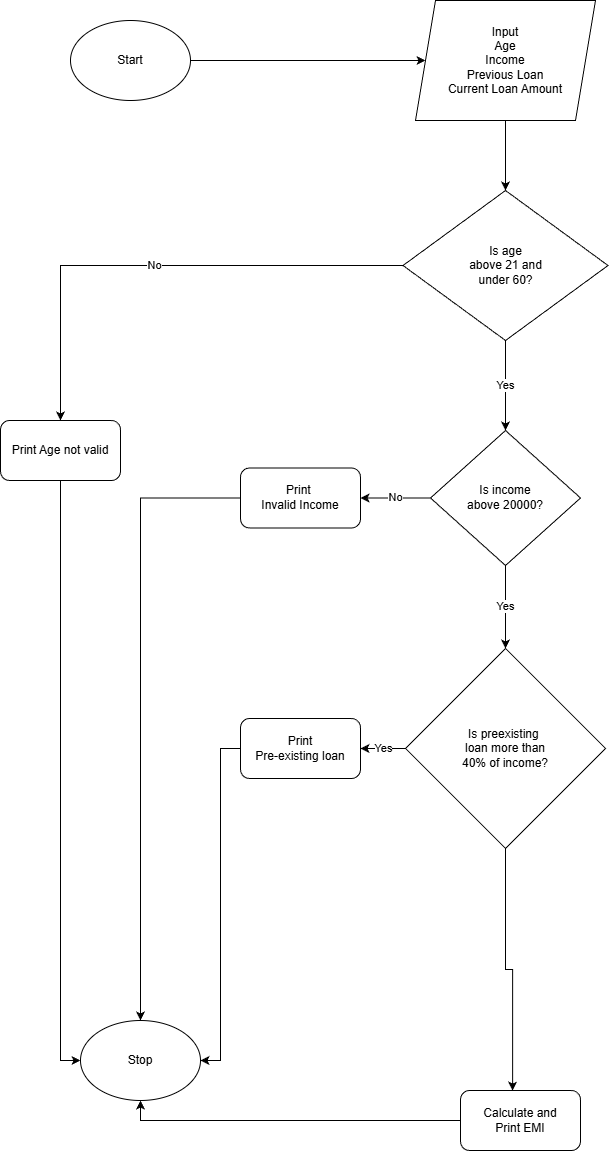

The diagram above was exported from draw.io. Its source (the exported page's mxGraphModel, read from the mxfile embedded in the PNG):
<mxGraphModel dx="1216" dy="1764" grid="1" gridSize="10" guides="1" tooltips="1" connect="1" arrows="1" fold="1" page="1" pageScale="1" pageWidth="850" pageHeight="1100" math="0" shadow="0">
  <root>
    <mxCell id="0" />
    <mxCell id="1" parent="0" />
    <mxCell id="YZwKfY-93Fmx8gph9kbP-4" edge="1" parent="1" source="YZwKfY-93Fmx8gph9kbP-1" style="edgeStyle=orthogonalEdgeStyle;rounded=0;orthogonalLoop=1;jettySize=auto;html=1;exitX=1;exitY=0.5;exitDx=0;exitDy=0;entryX=0;entryY=0.5;entryDx=0;entryDy=0;" target="YZwKfY-93Fmx8gph9kbP-3">
      <mxGeometry relative="1" as="geometry" />
    </mxCell>
    <mxCell id="YZwKfY-93Fmx8gph9kbP-1" parent="1" style="ellipse;whiteSpace=wrap;html=1;" value="Start" vertex="1">
      <mxGeometry height="80" width="120" x="120" y="-950" as="geometry" />
    </mxCell>
    <mxCell id="YZwKfY-93Fmx8gph9kbP-2" parent="1" style="ellipse;whiteSpace=wrap;html=1;" value="Stop" vertex="1">
      <mxGeometry height="80" width="120" x="130" y="50" as="geometry" />
    </mxCell>
    <mxCell id="YZwKfY-93Fmx8gph9kbP-6" edge="1" parent="1" source="YZwKfY-93Fmx8gph9kbP-3" style="edgeStyle=orthogonalEdgeStyle;rounded=0;orthogonalLoop=1;jettySize=auto;html=1;exitX=0.5;exitY=1;exitDx=0;exitDy=0;entryX=0.5;entryY=0;entryDx=0;entryDy=0;" target="YZwKfY-93Fmx8gph9kbP-5">
      <mxGeometry relative="1" as="geometry" />
    </mxCell>
    <mxCell id="YZwKfY-93Fmx8gph9kbP-3" parent="1" style="shape=parallelogram;perimeter=parallelogramPerimeter;whiteSpace=wrap;html=1;fixedSize=1;" value="Input&lt;div&gt;Age&lt;/div&gt;&lt;div&gt;Income&lt;/div&gt;&lt;div&gt;Previous Loan&lt;/div&gt;&lt;div&gt;Current Loan Amount&lt;/div&gt;" vertex="1">
      <mxGeometry height="120" width="180" x="465" y="-970" as="geometry" />
    </mxCell>
    <mxCell id="YZwKfY-93Fmx8gph9kbP-8" edge="1" parent="1" source="YZwKfY-93Fmx8gph9kbP-5" style="edgeStyle=orthogonalEdgeStyle;rounded=0;orthogonalLoop=1;jettySize=auto;html=1;exitX=0;exitY=0.5;exitDx=0;exitDy=0;" target="YZwKfY-93Fmx8gph9kbP-7" value="No">
      <mxGeometry relative="1" as="geometry" />
    </mxCell>
    <mxCell id="YZwKfY-93Fmx8gph9kbP-12" edge="1" parent="1" source="YZwKfY-93Fmx8gph9kbP-5" style="edgeStyle=orthogonalEdgeStyle;rounded=0;orthogonalLoop=1;jettySize=auto;html=1;" target="YZwKfY-93Fmx8gph9kbP-11" value="Yes">
      <mxGeometry relative="1" as="geometry" />
    </mxCell>
    <mxCell id="YZwKfY-93Fmx8gph9kbP-5" parent="1" style="rhombus;whiteSpace=wrap;html=1;" value="Is age&lt;div&gt;above 21 and&lt;/div&gt;&lt;div&gt;under 60?&lt;/div&gt;" vertex="1">
      <mxGeometry height="150" width="205" x="452.5" y="-780" as="geometry" />
    </mxCell>
    <mxCell id="YZwKfY-93Fmx8gph9kbP-9" edge="1" parent="1" source="YZwKfY-93Fmx8gph9kbP-7" style="edgeStyle=orthogonalEdgeStyle;rounded=0;orthogonalLoop=1;jettySize=auto;html=1;exitX=0.5;exitY=1;exitDx=0;exitDy=0;entryX=0;entryY=0.5;entryDx=0;entryDy=0;" target="YZwKfY-93Fmx8gph9kbP-2">
      <mxGeometry relative="1" as="geometry" />
    </mxCell>
    <mxCell id="YZwKfY-93Fmx8gph9kbP-7" parent="1" style="rounded=1;whiteSpace=wrap;html=1;" value="Print Age not valid" vertex="1">
      <mxGeometry height="60" width="120" x="50" y="-550" as="geometry" />
    </mxCell>
    <mxCell id="YZwKfY-93Fmx8gph9kbP-14" edge="1" parent="1" source="YZwKfY-93Fmx8gph9kbP-11" style="edgeStyle=orthogonalEdgeStyle;rounded=0;orthogonalLoop=1;jettySize=auto;html=1;entryX=1;entryY=0.5;entryDx=0;entryDy=0;" target="YZwKfY-93Fmx8gph9kbP-13" value="No">
      <mxGeometry relative="1" as="geometry" />
    </mxCell>
    <mxCell id="YZwKfY-93Fmx8gph9kbP-17" edge="1" parent="1" source="YZwKfY-93Fmx8gph9kbP-11" style="edgeStyle=orthogonalEdgeStyle;rounded=0;orthogonalLoop=1;jettySize=auto;html=1;" target="YZwKfY-93Fmx8gph9kbP-16" value="Yes">
      <mxGeometry relative="1" as="geometry" />
    </mxCell>
    <mxCell id="YZwKfY-93Fmx8gph9kbP-11" parent="1" style="rhombus;whiteSpace=wrap;html=1;" value="Is income&lt;div&gt;above 20000?&lt;/div&gt;" vertex="1">
      <mxGeometry height="135" width="150" x="480" y="-540" as="geometry" />
    </mxCell>
    <mxCell id="YZwKfY-93Fmx8gph9kbP-15" edge="1" parent="1" source="YZwKfY-93Fmx8gph9kbP-13" style="edgeStyle=orthogonalEdgeStyle;rounded=0;orthogonalLoop=1;jettySize=auto;html=1;exitX=0;exitY=0.5;exitDx=0;exitDy=0;entryX=0.5;entryY=0;entryDx=0;entryDy=0;" target="YZwKfY-93Fmx8gph9kbP-2">
      <mxGeometry relative="1" as="geometry" />
    </mxCell>
    <mxCell id="YZwKfY-93Fmx8gph9kbP-13" parent="1" style="rounded=1;whiteSpace=wrap;html=1;" value="Print&amp;nbsp;&lt;div&gt;&lt;span style=&quot;background-color: transparent; color: light-dark(rgb(0, 0, 0), rgb(255, 255, 255));&quot;&gt;Invalid Income&lt;/span&gt;&lt;/div&gt;" vertex="1">
      <mxGeometry height="60" width="120" x="290" y="-502.5" as="geometry" />
    </mxCell>
    <mxCell id="YZwKfY-93Fmx8gph9kbP-19" edge="1" parent="1" source="YZwKfY-93Fmx8gph9kbP-16" style="edgeStyle=orthogonalEdgeStyle;rounded=0;orthogonalLoop=1;jettySize=auto;html=1;" target="YZwKfY-93Fmx8gph9kbP-18" value="Yes">
      <mxGeometry relative="1" as="geometry" />
    </mxCell>
    <mxCell id="YZwKfY-93Fmx8gph9kbP-16" parent="1" style="rhombus;whiteSpace=wrap;html=1;" value="Is preexisting&amp;nbsp;&lt;div&gt;loan more than&lt;/div&gt;&lt;div&gt;40% of income?&lt;/div&gt;" vertex="1">
      <mxGeometry height="200" width="200" x="455" y="-322" as="geometry" />
    </mxCell>
    <mxCell id="YZwKfY-93Fmx8gph9kbP-20" edge="1" parent="1" source="YZwKfY-93Fmx8gph9kbP-18" style="edgeStyle=orthogonalEdgeStyle;rounded=0;orthogonalLoop=1;jettySize=auto;html=1;exitX=0;exitY=0.5;exitDx=0;exitDy=0;entryX=1;entryY=0.5;entryDx=0;entryDy=0;" target="YZwKfY-93Fmx8gph9kbP-2">
      <mxGeometry relative="1" as="geometry">
        <Array as="points">
          <mxPoint x="270" y="-222" />
          <mxPoint x="270" y="90" />
        </Array>
        <mxPoint x="350" y="50" as="targetPoint" />
      </mxGeometry>
    </mxCell>
    <mxCell id="YZwKfY-93Fmx8gph9kbP-18" parent="1" style="rounded=1;whiteSpace=wrap;html=1;" value="Print&lt;div&gt;Pre-existing loan&lt;/div&gt;" vertex="1">
      <mxGeometry height="60" width="120" x="290" y="-252" as="geometry" />
    </mxCell>
    <mxCell id="YZwKfY-93Fmx8gph9kbP-23" edge="1" parent="1" source="YZwKfY-93Fmx8gph9kbP-21" style="edgeStyle=orthogonalEdgeStyle;rounded=0;orthogonalLoop=1;jettySize=auto;html=1;exitX=0;exitY=0.5;exitDx=0;exitDy=0;entryX=0.5;entryY=1;entryDx=0;entryDy=0;" target="YZwKfY-93Fmx8gph9kbP-2">
      <mxGeometry relative="1" as="geometry" />
    </mxCell>
    <mxCell id="YZwKfY-93Fmx8gph9kbP-21" parent="1" style="rounded=1;whiteSpace=wrap;html=1;" value="Calculate and&lt;div&gt;Print EMI&lt;/div&gt;" vertex="1">
      <mxGeometry height="60" width="120" x="510" y="120" as="geometry" />
    </mxCell>
    <mxCell id="YZwKfY-93Fmx8gph9kbP-22" edge="1" parent="1" source="YZwKfY-93Fmx8gph9kbP-16" style="edgeStyle=orthogonalEdgeStyle;rounded=0;orthogonalLoop=1;jettySize=auto;html=1;exitX=0.5;exitY=1;exitDx=0;exitDy=0;entryX=0.434;entryY=0.002;entryDx=0;entryDy=0;entryPerimeter=0;" target="YZwKfY-93Fmx8gph9kbP-21">
      <mxGeometry relative="1" as="geometry" />
    </mxCell>
  </root>
</mxGraphModel>